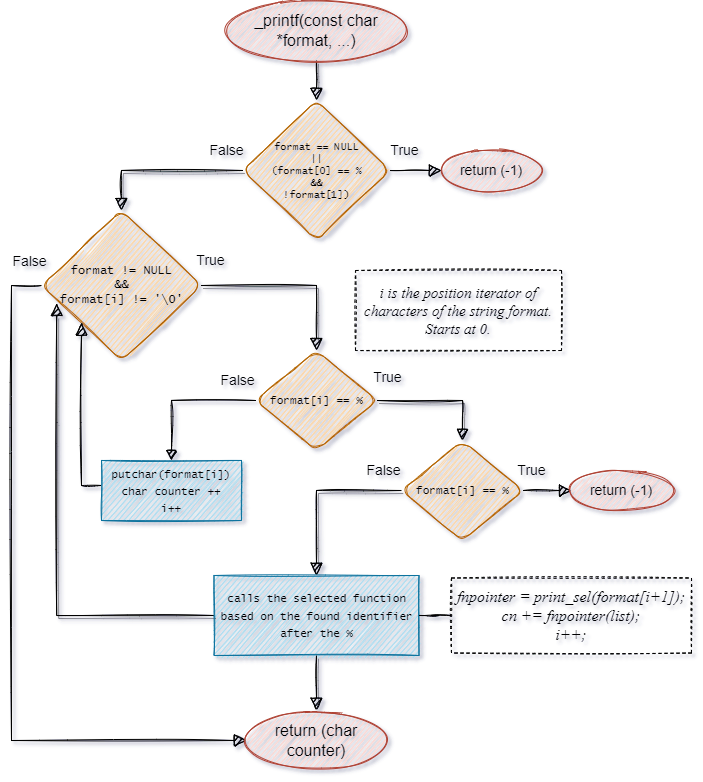

The diagram above was exported from draw.io. Its source (the exported page's mxGraphModel, read from the mxfile embedded in the PNG):
<mxGraphModel dx="1330" dy="826" grid="0" gridSize="10" guides="1" tooltips="1" connect="1" arrows="1" fold="1" page="1" pageScale="1" pageWidth="827" pageHeight="1169" background="none" math="0" shadow="1">
  <root>
    <mxCell id="WIyWlLk6GJQsqaUBKTNV-0" />
    <mxCell id="WIyWlLk6GJQsqaUBKTNV-1" parent="WIyWlLk6GJQsqaUBKTNV-0" />
    <mxCell id="WIyWlLk6GJQsqaUBKTNV-2" value="" style="rounded=0;html=1;jettySize=auto;orthogonalLoop=1;fontSize=11;endArrow=block;endFill=1;endSize=10;strokeWidth=1;shadow=1;labelBackgroundColor=none;edgeStyle=orthogonalEdgeStyle;exitX=0.5;exitY=1;exitDx=0;exitDy=0;sketch=1;" parent="WIyWlLk6GJQsqaUBKTNV-1" source="9PEL62T79tXlhs0yzjFX-4" edge="1">
      <mxGeometry relative="1" as="geometry">
        <mxPoint x="379.0588235294117" y="106" as="sourcePoint" />
        <mxPoint x="379" y="146" as="targetPoint" />
        <Array as="points" />
      </mxGeometry>
    </mxCell>
    <mxCell id="9PEL62T79tXlhs0yzjFX-16" value="False" style="edgeStyle=orthogonalEdgeStyle;rounded=0;sketch=1;orthogonalLoop=1;jettySize=auto;html=1;entryX=0.5;entryY=0;entryDx=0;entryDy=0;shadow=1;fontFamily=Helvetica;fontSize=14;endArrow=block;endFill=1;endSize=10;labelBackgroundColor=none;" edge="1" parent="WIyWlLk6GJQsqaUBKTNV-1" source="WIyWlLk6GJQsqaUBKTNV-6" target="9PEL62T79tXlhs0yzjFX-0">
      <mxGeometry x="-0.7988" y="-20" relative="1" as="geometry">
        <mxPoint as="offset" />
      </mxGeometry>
    </mxCell>
    <mxCell id="WIyWlLk6GJQsqaUBKTNV-6" value="format == NULL&lt;br style=&quot;font-size: 10px;&quot;&gt;||&lt;br style=&quot;font-size: 10px;&quot;&gt;(format[0] == %&lt;br style=&quot;font-size: 10px;&quot;&gt;&amp;amp;&amp;amp;&lt;br style=&quot;font-size: 10px;&quot;&gt;!format[1])" style="rhombus;shadow=0;fontFamily=Lucida Console;fontSize=10;align=center;strokeWidth=1;spacing=4;spacingTop=0;rounded=1;arcSize=20;sketch=1;labelBorderColor=none;verticalAlign=middle;html=1;spacingRight=0;horizontal=1;fontStyle=0;fillColor=#fad7ac;strokeColor=#b46504;" parent="WIyWlLk6GJQsqaUBKTNV-1" vertex="1">
      <mxGeometry x="305.25" y="146" width="147.5" height="140" as="geometry" />
    </mxCell>
    <mxCell id="9PEL62T79tXlhs0yzjFX-10" value="False" style="edgeStyle=orthogonalEdgeStyle;rounded=0;sketch=1;orthogonalLoop=1;jettySize=auto;html=1;shadow=0;fontFamily=Helvetica;fontSize=14;entryX=0;entryY=0.5;entryDx=0;entryDy=0;exitX=0;exitY=0.5;exitDx=0;exitDy=0;endSize=10;endArrow=block;endFill=1;labelBackgroundColor=none;" edge="1" parent="WIyWlLk6GJQsqaUBKTNV-1" source="9PEL62T79tXlhs0yzjFX-0" target="9PEL62T79tXlhs0yzjFX-7">
      <mxGeometry x="-0.9639" y="-24" relative="1" as="geometry">
        <mxPoint x="93.99999999999989" y="616.7130342371323" as="targetPoint" />
        <Array as="points">
          <mxPoint x="74" y="331" />
          <mxPoint x="74" y="786" />
        </Array>
        <mxPoint as="offset" />
      </mxGeometry>
    </mxCell>
    <mxCell id="9PEL62T79tXlhs0yzjFX-12" value="True" style="edgeStyle=orthogonalEdgeStyle;rounded=0;sketch=1;orthogonalLoop=1;jettySize=auto;html=1;shadow=1;fontFamily=Helvetica;fontSize=14;entryX=0.5;entryY=0;entryDx=0;entryDy=0;endArrow=block;endFill=1;endSize=10;labelBackgroundColor=none;" edge="1" parent="WIyWlLk6GJQsqaUBKTNV-1" source="9PEL62T79tXlhs0yzjFX-0" target="9PEL62T79tXlhs0yzjFX-13">
      <mxGeometry x="-0.8844" y="25" relative="1" as="geometry">
        <mxPoint x="384" y="376" as="targetPoint" />
        <mxPoint x="-1" as="offset" />
      </mxGeometry>
    </mxCell>
    <mxCell id="9PEL62T79tXlhs0yzjFX-0" value="format != NULL&lt;br style=&quot;font-size: 12px;&quot;&gt;&amp;amp;&amp;amp;&lt;br style=&quot;font-size: 12px;&quot;&gt;format[i] != '\0'" style="rhombus;shadow=0;fontFamily=Lucida Console;fontSize=12;align=center;strokeWidth=1;spacing=4;spacingTop=0;rounded=1;arcSize=20;sketch=1;labelBorderColor=none;verticalAlign=middle;html=1;spacingRight=0;fillColor=#fad7ac;strokeColor=#b46504;" vertex="1" parent="WIyWlLk6GJQsqaUBKTNV-1">
      <mxGeometry x="104" y="256" width="160" height="150" as="geometry" />
    </mxCell>
    <mxCell id="9PEL62T79tXlhs0yzjFX-3" value="True" style="edgeStyle=orthogonalEdgeStyle;rounded=0;html=1;jettySize=auto;orthogonalLoop=1;fontSize=14;endArrow=block;endFill=1;endSize=10;strokeWidth=1;shadow=0;labelBackgroundColor=none;exitX=1;exitY=0.5;exitDx=0;exitDy=0;entryX=0;entryY=0.5;entryDx=0;entryDy=0;sketch=1;" edge="1" parent="WIyWlLk6GJQsqaUBKTNV-1" source="WIyWlLk6GJQsqaUBKTNV-6" target="9PEL62T79tXlhs0yzjFX-5">
      <mxGeometry x="-0.4769" y="20" relative="1" as="geometry">
        <mxPoint as="offset" />
        <mxPoint x="582.0699999999999" y="226" as="sourcePoint" />
        <mxPoint x="514" y="216" as="targetPoint" />
        <Array as="points" />
      </mxGeometry>
    </mxCell>
    <mxCell id="9PEL62T79tXlhs0yzjFX-4" value="&lt;span style=&quot;font-size: 16px;&quot;&gt;_printf(const char *format, ...)&lt;/span&gt;" style="ellipse;whiteSpace=wrap;html=1;rounded=1;labelBorderColor=none;sketch=1;fontFamily=Helvetica;fontSize=16;fillColor=#fad9d5;strokeColor=#ae4132;" vertex="1" parent="WIyWlLk6GJQsqaUBKTNV-1">
      <mxGeometry x="289" y="46" width="180" height="60" as="geometry" />
    </mxCell>
    <mxCell id="9PEL62T79tXlhs0yzjFX-5" value="return (-1)" style="ellipse;whiteSpace=wrap;html=1;rounded=1;labelBorderColor=none;sketch=1;fontFamily=Helvetica;fontSize=14;fillColor=#fad9d5;strokeColor=#ae4132;" vertex="1" parent="WIyWlLk6GJQsqaUBKTNV-1">
      <mxGeometry x="504" y="196" width="100" height="40" as="geometry" />
    </mxCell>
    <mxCell id="9PEL62T79tXlhs0yzjFX-7" value="return (char counter)" style="ellipse;whiteSpace=wrap;html=1;rounded=1;labelBorderColor=none;sketch=1;fontFamily=Helvetica;fontSize=16;fillColor=#fad9d5;strokeColor=#ae4132;" vertex="1" parent="WIyWlLk6GJQsqaUBKTNV-1">
      <mxGeometry x="309" y="756" width="140" height="60" as="geometry" />
    </mxCell>
    <mxCell id="9PEL62T79tXlhs0yzjFX-17" value="False" style="edgeStyle=orthogonalEdgeStyle;rounded=0;sketch=1;orthogonalLoop=1;jettySize=auto;html=1;shadow=0;fontFamily=Helvetica;fontSize=14;entryX=0.5;entryY=0;entryDx=0;entryDy=0;endArrow=block;endFill=1;endSize=8;labelBackgroundColor=none;" edge="1" parent="WIyWlLk6GJQsqaUBKTNV-1" source="9PEL62T79tXlhs0yzjFX-13" target="9PEL62T79tXlhs0yzjFX-20">
      <mxGeometry x="-0.7388" y="-20" relative="1" as="geometry">
        <mxPoint x="244" y="506" as="targetPoint" />
        <mxPoint as="offset" />
      </mxGeometry>
    </mxCell>
    <mxCell id="9PEL62T79tXlhs0yzjFX-18" value="True" style="edgeStyle=orthogonalEdgeStyle;rounded=0;sketch=1;orthogonalLoop=1;jettySize=auto;html=1;shadow=1;fontFamily=Helvetica;fontSize=14;entryX=0.5;entryY=0;entryDx=0;entryDy=0;endSize=9;endArrow=block;endFill=1;labelBackgroundColor=none;" edge="1" parent="WIyWlLk6GJQsqaUBKTNV-1" source="9PEL62T79tXlhs0yzjFX-13" target="9PEL62T79tXlhs0yzjFX-19">
      <mxGeometry x="-0.8548" y="23" relative="1" as="geometry">
        <mxPoint x="524" y="506" as="targetPoint" />
        <mxPoint as="offset" />
      </mxGeometry>
    </mxCell>
    <mxCell id="9PEL62T79tXlhs0yzjFX-13" value="&lt;font style=&quot;font-size: 11px;&quot;&gt;format[i] == %&lt;/font&gt;" style="rhombus;shadow=0;fontFamily=Lucida Console;fontSize=11;align=center;strokeWidth=1;spacing=4;spacingTop=0;rounded=1;arcSize=20;sketch=1;labelBorderColor=none;verticalAlign=middle;html=1;spacingRight=0;spacingLeft=0;fillColor=#fad7ac;strokeColor=#b46504;" vertex="1" parent="WIyWlLk6GJQsqaUBKTNV-1">
      <mxGeometry x="318.01" y="396" width="121.97" height="100" as="geometry" />
    </mxCell>
    <mxCell id="9PEL62T79tXlhs0yzjFX-23" value="True" style="edgeStyle=orthogonalEdgeStyle;rounded=0;sketch=1;orthogonalLoop=1;jettySize=auto;html=1;shadow=0;fontFamily=Helvetica;fontSize=14;endArrow=block;endFill=1;endSize=10;strokeWidth=1;entryX=0;entryY=0.5;entryDx=0;entryDy=0;labelBackgroundColor=none;" edge="1" parent="WIyWlLk6GJQsqaUBKTNV-1" source="9PEL62T79tXlhs0yzjFX-19" target="9PEL62T79tXlhs0yzjFX-24">
      <mxGeometry x="-0.6656" y="20" relative="1" as="geometry">
        <mxPoint x="654" y="536" as="targetPoint" />
        <mxPoint as="offset" />
      </mxGeometry>
    </mxCell>
    <mxCell id="9PEL62T79tXlhs0yzjFX-25" value="False" style="edgeStyle=orthogonalEdgeStyle;rounded=0;sketch=1;orthogonalLoop=1;jettySize=auto;html=1;shadow=1;fontFamily=Helvetica;fontSize=14;endArrow=block;endFill=1;endSize=10;strokeWidth=1;entryX=0.5;entryY=0;entryDx=0;entryDy=0;labelBackgroundColor=none;" edge="1" parent="WIyWlLk6GJQsqaUBKTNV-1" source="9PEL62T79tXlhs0yzjFX-19" target="9PEL62T79tXlhs0yzjFX-26">
      <mxGeometry x="-0.7837" y="-20" relative="1" as="geometry">
        <mxPoint x="344" y="616" as="targetPoint" />
        <Array as="points">
          <mxPoint x="379" y="536" />
        </Array>
        <mxPoint as="offset" />
      </mxGeometry>
    </mxCell>
    <mxCell id="9PEL62T79tXlhs0yzjFX-19" value="&lt;font style=&quot;font-size: 11px;&quot;&gt;format[i] == %&lt;/font&gt;" style="rhombus;shadow=0;fontFamily=Lucida Console;fontSize=11;align=center;strokeWidth=1;spacing=4;spacingTop=0;rounded=1;arcSize=20;sketch=1;labelBorderColor=none;verticalAlign=middle;html=1;spacingRight=0;spacingLeft=0;fillColor=#fad7ac;strokeColor=#b46504;" vertex="1" parent="WIyWlLk6GJQsqaUBKTNV-1">
      <mxGeometry x="464" y="486" width="121.97" height="100" as="geometry" />
    </mxCell>
    <mxCell id="9PEL62T79tXlhs0yzjFX-21" style="edgeStyle=orthogonalEdgeStyle;rounded=0;sketch=1;orthogonalLoop=1;jettySize=auto;html=1;shadow=0;fontFamily=Lucida Console;fontSize=11;entryX=0;entryY=1;entryDx=0;entryDy=0;endArrow=block;endFill=1;endSize=10;" edge="1" parent="WIyWlLk6GJQsqaUBKTNV-1" source="9PEL62T79tXlhs0yzjFX-20" target="9PEL62T79tXlhs0yzjFX-0">
      <mxGeometry relative="1" as="geometry">
        <mxPoint x="144" y="386" as="targetPoint" />
        <Array as="points">
          <mxPoint x="144" y="531" />
        </Array>
      </mxGeometry>
    </mxCell>
    <mxCell id="9PEL62T79tXlhs0yzjFX-20" value="&lt;font face=&quot;Lucida Console&quot; style=&quot;font-size: 11px&quot;&gt;putchar(format[i])&lt;br&gt;char counter ++&lt;br&gt;i++&lt;br&gt;&lt;/font&gt;" style="rounded=0;whiteSpace=wrap;html=1;labelBorderColor=none;sketch=1;fontFamily=Helvetica;fontSize=14;fillColor=#b1ddf0;strokeColor=#10739e;" vertex="1" parent="WIyWlLk6GJQsqaUBKTNV-1">
      <mxGeometry x="164" y="506" width="140" height="60" as="geometry" />
    </mxCell>
    <mxCell id="9PEL62T79tXlhs0yzjFX-24" value="return (-1)" style="ellipse;whiteSpace=wrap;html=1;rounded=1;labelBorderColor=none;sketch=1;fontFamily=Helvetica;fontSize=14;fillColor=#fad9d5;strokeColor=#ae4132;" vertex="1" parent="WIyWlLk6GJQsqaUBKTNV-1">
      <mxGeometry x="634" y="516" width="100" height="40" as="geometry" />
    </mxCell>
    <mxCell id="9PEL62T79tXlhs0yzjFX-27" style="edgeStyle=orthogonalEdgeStyle;rounded=0;sketch=1;orthogonalLoop=1;jettySize=auto;html=1;entryX=0.095;entryY=0.62;entryDx=0;entryDy=0;entryPerimeter=0;shadow=1;fontFamily=Helvetica;fontSize=14;endArrow=block;endFill=1;endSize=10;strokeWidth=1;exitX=0;exitY=0.5;exitDx=0;exitDy=0;" edge="1" parent="WIyWlLk6GJQsqaUBKTNV-1" source="9PEL62T79tXlhs0yzjFX-26" target="9PEL62T79tXlhs0yzjFX-0">
      <mxGeometry relative="1" as="geometry">
        <Array as="points">
          <mxPoint x="119" y="661" />
        </Array>
      </mxGeometry>
    </mxCell>
    <mxCell id="9PEL62T79tXlhs0yzjFX-28" style="edgeStyle=orthogonalEdgeStyle;rounded=0;sketch=1;orthogonalLoop=1;jettySize=auto;html=1;entryX=0.5;entryY=0;entryDx=0;entryDy=0;shadow=1;fontFamily=Helvetica;fontSize=14;endArrow=block;endFill=1;endSize=10;strokeWidth=1;" edge="1" parent="WIyWlLk6GJQsqaUBKTNV-1" source="9PEL62T79tXlhs0yzjFX-26" target="9PEL62T79tXlhs0yzjFX-7">
      <mxGeometry relative="1" as="geometry" />
    </mxCell>
    <mxCell id="9PEL62T79tXlhs0yzjFX-26" value="&lt;font face=&quot;Lucida Console&quot;&gt;&lt;span style=&quot;font-size: 11px&quot;&gt;calls the selected function based on the found identifier after the %&lt;/span&gt;&lt;/font&gt;" style="rounded=0;whiteSpace=wrap;html=1;labelBorderColor=none;sketch=1;fontFamily=Helvetica;fontSize=14;labelBackgroundColor=none;fillColor=#b1ddf0;strokeColor=#10739e;" vertex="1" parent="WIyWlLk6GJQsqaUBKTNV-1">
      <mxGeometry x="276.5" y="621" width="205.01" height="80" as="geometry" />
    </mxCell>
    <mxCell id="9PEL62T79tXlhs0yzjFX-32" style="edgeStyle=orthogonalEdgeStyle;rounded=0;sketch=1;orthogonalLoop=1;jettySize=auto;html=1;entryX=1;entryY=0.5;entryDx=0;entryDy=0;shadow=0;fontFamily=Times New Roman;fontSize=13;endArrow=none;endFill=0;endSize=7;strokeWidth=1;" edge="1" parent="WIyWlLk6GJQsqaUBKTNV-1" source="9PEL62T79tXlhs0yzjFX-31" target="9PEL62T79tXlhs0yzjFX-26">
      <mxGeometry relative="1" as="geometry" />
    </mxCell>
    <mxCell id="9PEL62T79tXlhs0yzjFX-31" value="&lt;font face=&quot;Times New Roman&quot; style=&quot;font-size: 16px;&quot;&gt;&lt;i style=&quot;font-size: 16px;&quot;&gt;fnpointer = print_sel(format[i+1]);&lt;br style=&quot;font-size: 16px;&quot;&gt;cn += fnpointer(list);&lt;br style=&quot;font-size: 16px;&quot;&gt;i++;&lt;/i&gt;&lt;/font&gt;" style="rounded=0;whiteSpace=wrap;html=1;labelBorderColor=none;sketch=1;fontFamily=Helvetica;fontSize=16;dashed=1;glass=0;shadow=0;fillColor=none;" vertex="1" parent="WIyWlLk6GJQsqaUBKTNV-1">
      <mxGeometry x="514" y="623.5" width="240" height="75" as="geometry" />
    </mxCell>
    <mxCell id="9PEL62T79tXlhs0yzjFX-33" value="&lt;font face=&quot;Times New Roman&quot; style=&quot;font-size: 15px;&quot;&gt;&lt;i style=&quot;font-size: 15px;&quot;&gt;i is the position iterator of characters of the string format.&lt;br style=&quot;font-size: 15px;&quot;&gt;Starts at 0.&lt;br style=&quot;font-size: 15px;&quot;&gt;&lt;/i&gt;&lt;/font&gt;" style="rounded=0;whiteSpace=wrap;html=1;labelBorderColor=none;sketch=1;fontFamily=Helvetica;fontSize=15;dashed=1;glass=0;shadow=0;fillColor=none;" vertex="1" parent="WIyWlLk6GJQsqaUBKTNV-1">
      <mxGeometry x="418" y="316" width="206" height="80" as="geometry" />
    </mxCell>
  </root>
</mxGraphModel>